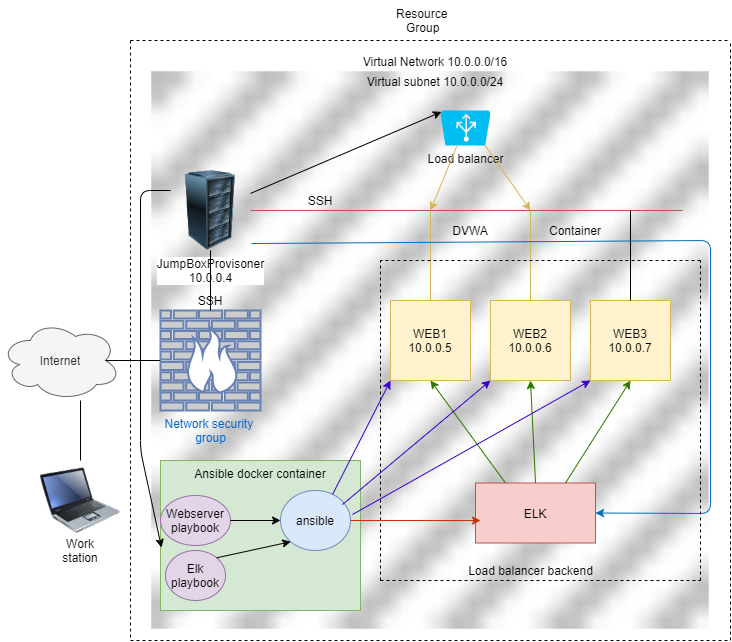

The diagram above was exported from draw.io. Its source (the exported page's mxGraphModel, read from the mxfile embedded in the PNG):
<mxGraphModel dx="1422" dy="762" grid="1" gridSize="10" guides="1" tooltips="1" connect="1" arrows="1" fold="1" page="1" pageScale="1" pageWidth="850" pageHeight="1100" math="0" shadow="0">
  <root>
    <mxCell id="0" />
    <mxCell id="1" parent="0" />
    <mxCell id="fSRmtmVd5U6BnpHDrX_c-39" value="" style="shape=image;html=1;verticalAlign=top;verticalLabelPosition=bottom;labelBackgroundColor=#ffffff;imageAspect=0;aspect=fixed;image=https://cdn4.iconfinder.com/data/icons/32x32-free-design-icons/32/Transparent_color.png" vertex="1" parent="1">
      <mxGeometry x="181.25" y="131.25" width="557.5" height="557.5" as="geometry" />
    </mxCell>
    <mxCell id="mpct3EnI1S7MK7lmAPpZ-1" value="Internet" style="ellipse;shape=cloud;whiteSpace=wrap;html=1;fillColor=#f5f5f5;strokeColor=#666666;fontColor=#333333;" parent="1" vertex="1">
      <mxGeometry x="30" y="380" width="120" height="80" as="geometry" />
    </mxCell>
    <mxCell id="mpct3EnI1S7MK7lmAPpZ-3" value="" style="image;html=1;image=img/lib/clip_art/computers/Laptop_128x128.png" parent="1" vertex="1">
      <mxGeometry x="70" y="520" width="80" height="80" as="geometry" />
    </mxCell>
    <mxCell id="mpct3EnI1S7MK7lmAPpZ-4" value="Network security&amp;nbsp;&lt;br&gt;group&lt;br&gt;" style="fontColor=#0066CC;verticalAlign=top;verticalLabelPosition=bottom;labelPosition=center;align=center;html=1;outlineConnect=0;fillColor=#CCCCCC;strokeColor=#6881B3;gradientColor=none;gradientDirection=north;strokeWidth=2;shape=mxgraph.networks.firewall;" parent="1" vertex="1">
      <mxGeometry x="190" y="370" width="100" height="100" as="geometry" />
    </mxCell>
    <mxCell id="mpct3EnI1S7MK7lmAPpZ-5" value="Work station" style="text;html=1;strokeColor=none;fillColor=none;align=center;verticalAlign=middle;whiteSpace=wrap;rounded=0;" parent="1" vertex="1">
      <mxGeometry x="90" y="600" width="40" height="20" as="geometry" />
    </mxCell>
    <mxCell id="mpct3EnI1S7MK7lmAPpZ-7" value="" style="endArrow=none;html=1;exitX=0.5;exitY=0;exitDx=0;exitDy=0;" parent="1" source="mpct3EnI1S7MK7lmAPpZ-3" edge="1">
      <mxGeometry width="50" height="50" relative="1" as="geometry">
        <mxPoint x="400" y="410" as="sourcePoint" />
        <mxPoint x="110" y="460" as="targetPoint" />
      </mxGeometry>
    </mxCell>
    <mxCell id="mpct3EnI1S7MK7lmAPpZ-8" value="" style="endArrow=none;html=1;exitX=0.875;exitY=0.5;exitDx=0;exitDy=0;exitPerimeter=0;entryX=0;entryY=0.5;entryDx=0;entryDy=0;entryPerimeter=0;" parent="1" source="mpct3EnI1S7MK7lmAPpZ-1" target="mpct3EnI1S7MK7lmAPpZ-4" edge="1">
      <mxGeometry width="50" height="50" relative="1" as="geometry">
        <mxPoint x="400" y="410" as="sourcePoint" />
        <mxPoint x="450" y="360" as="targetPoint" />
      </mxGeometry>
    </mxCell>
    <mxCell id="mpct3EnI1S7MK7lmAPpZ-10" value="Resource &#10;   Group" style="text;strokeColor=none;fillColor=none;align=left;verticalAlign=top;spacingLeft=4;spacingRight=4;overflow=hidden;rotatable=0;points=[[0,0.5],[1,0.5]];portConstraint=eastwest;" parent="1" vertex="1">
      <mxGeometry x="420" y="60" width="80" height="40" as="geometry" />
    </mxCell>
    <mxCell id="fSRmtmVd5U6BnpHDrX_c-1" value="WEB1&lt;br&gt;10.0.0.5" style="whiteSpace=wrap;html=1;aspect=fixed;fillColor=#fff2cc;strokeColor=#d6b656;" vertex="1" parent="1">
      <mxGeometry x="420" y="360" width="80" height="80" as="geometry" />
    </mxCell>
    <mxCell id="fSRmtmVd5U6BnpHDrX_c-2" value="WEB2&lt;br&gt;10.0.0.6" style="whiteSpace=wrap;html=1;aspect=fixed;fillColor=#fff2cc;strokeColor=#d6b656;" vertex="1" parent="1">
      <mxGeometry x="520" y="360" width="80" height="80" as="geometry" />
    </mxCell>
    <mxCell id="fSRmtmVd5U6BnpHDrX_c-3" value="WEB3&lt;br&gt;10.0.0.7" style="whiteSpace=wrap;html=1;aspect=fixed;fillColor=#fff2cc;strokeColor=#d6b656;" vertex="1" parent="1">
      <mxGeometry x="620" y="360" width="80" height="80" as="geometry" />
    </mxCell>
    <mxCell id="fSRmtmVd5U6BnpHDrX_c-4" value="ELK" style="rounded=0;whiteSpace=wrap;html=1;fillColor=#f8cecc;strokeColor=#b85450;" vertex="1" parent="1">
      <mxGeometry x="505" y="542.5" width="120" height="60" as="geometry" />
    </mxCell>
    <mxCell id="fSRmtmVd5U6BnpHDrX_c-6" value="" style="endArrow=classic;html=1;exitX=0.25;exitY=0;exitDx=0;exitDy=0;entryX=0.5;entryY=1;entryDx=0;entryDy=0;fillColor=#60a917;strokeColor=#2D7600;" edge="1" parent="1" source="fSRmtmVd5U6BnpHDrX_c-4" target="fSRmtmVd5U6BnpHDrX_c-1">
      <mxGeometry width="50" height="50" relative="1" as="geometry">
        <mxPoint x="400" y="420" as="sourcePoint" />
        <mxPoint x="450" y="370" as="targetPoint" />
      </mxGeometry>
    </mxCell>
    <mxCell id="fSRmtmVd5U6BnpHDrX_c-7" value="" style="endArrow=classic;html=1;entryX=0.5;entryY=1;entryDx=0;entryDy=0;exitX=0.5;exitY=0;exitDx=0;exitDy=0;fillColor=#60a917;strokeColor=#2D7600;" edge="1" parent="1" source="fSRmtmVd5U6BnpHDrX_c-4" target="fSRmtmVd5U6BnpHDrX_c-2">
      <mxGeometry width="50" height="50" relative="1" as="geometry">
        <mxPoint x="470" y="440" as="sourcePoint" />
        <mxPoint x="420" y="300" as="targetPoint" />
      </mxGeometry>
    </mxCell>
    <mxCell id="fSRmtmVd5U6BnpHDrX_c-8" value="" style="endArrow=classic;html=1;exitX=0.75;exitY=0;exitDx=0;exitDy=0;entryX=0.5;entryY=1;entryDx=0;entryDy=0;fillColor=#60a917;strokeColor=#2D7600;" edge="1" parent="1" source="fSRmtmVd5U6BnpHDrX_c-4" target="fSRmtmVd5U6BnpHDrX_c-3">
      <mxGeometry width="50" height="50" relative="1" as="geometry">
        <mxPoint x="480" y="460" as="sourcePoint" />
        <mxPoint x="430" y="310" as="targetPoint" />
      </mxGeometry>
    </mxCell>
    <mxCell id="fSRmtmVd5U6BnpHDrX_c-14" value="JumpBoxProvisoner&lt;br&gt;10.0.0.4" style="image;html=1;image=img/lib/clip_art/computers/Server_Rack_128x128.png" vertex="1" parent="1">
      <mxGeometry x="200" y="230" width="80" height="80" as="geometry" />
    </mxCell>
    <mxCell id="fSRmtmVd5U6BnpHDrX_c-15" value="" style="endArrow=none;html=1;entryX=0.5;entryY=1;entryDx=0;entryDy=0;exitX=0.5;exitY=0;exitDx=0;exitDy=0;exitPerimeter=0;" edge="1" parent="1" source="mpct3EnI1S7MK7lmAPpZ-4" target="fSRmtmVd5U6BnpHDrX_c-14">
      <mxGeometry width="50" height="50" relative="1" as="geometry">
        <mxPoint x="240" y="320" as="sourcePoint" />
        <mxPoint x="450" y="370" as="targetPoint" />
      </mxGeometry>
    </mxCell>
    <mxCell id="fSRmtmVd5U6BnpHDrX_c-17" value="" style="endArrow=none;html=1;exitX=1;exitY=0.5;exitDx=0;exitDy=0;gradientColor=#ea6b66;fillColor=#f8cecc;strokeColor=#b85450;" edge="1" parent="1" source="fSRmtmVd5U6BnpHDrX_c-14">
      <mxGeometry width="50" height="50" relative="1" as="geometry">
        <mxPoint x="400" y="390" as="sourcePoint" />
        <mxPoint x="712" y="270" as="targetPoint" />
      </mxGeometry>
    </mxCell>
    <mxCell id="fSRmtmVd5U6BnpHDrX_c-18" value="" style="endArrow=none;html=1;exitX=0.5;exitY=0;exitDx=0;exitDy=0;fillColor=#fff2cc;strokeColor=#d6b656;gradientColor=#ffd966;" edge="1" parent="1" source="fSRmtmVd5U6BnpHDrX_c-1">
      <mxGeometry width="50" height="50" relative="1" as="geometry">
        <mxPoint x="400" y="390" as="sourcePoint" />
        <mxPoint x="460" y="270" as="targetPoint" />
      </mxGeometry>
    </mxCell>
    <mxCell id="fSRmtmVd5U6BnpHDrX_c-19" value="" style="endArrow=none;html=1;exitX=0.5;exitY=0;exitDx=0;exitDy=0;fillColor=#fff2cc;strokeColor=#d6b656;gradientColor=#ffd966;" edge="1" parent="1" source="fSRmtmVd5U6BnpHDrX_c-2">
      <mxGeometry width="50" height="50" relative="1" as="geometry">
        <mxPoint x="470" y="370" as="sourcePoint" />
        <mxPoint x="560" y="270" as="targetPoint" />
      </mxGeometry>
    </mxCell>
    <mxCell id="fSRmtmVd5U6BnpHDrX_c-20" value="" style="endArrow=none;html=1;exitX=0.5;exitY=0;exitDx=0;exitDy=0;" edge="1" parent="1" source="fSRmtmVd5U6BnpHDrX_c-3">
      <mxGeometry width="50" height="50" relative="1" as="geometry">
        <mxPoint x="480" y="380" as="sourcePoint" />
        <mxPoint x="660" y="270" as="targetPoint" />
      </mxGeometry>
    </mxCell>
    <mxCell id="fSRmtmVd5U6BnpHDrX_c-21" value="Load balancer" style="verticalLabelPosition=bottom;html=1;verticalAlign=top;align=center;strokeColor=none;fillColor=#00BEF2;shape=mxgraph.azure.azure_load_balancer;direction=west;" vertex="1" parent="1">
      <mxGeometry x="470" y="170" width="50" height="35" as="geometry" />
    </mxCell>
    <mxCell id="fSRmtmVd5U6BnpHDrX_c-22" value="" style="endArrow=classic;html=1;entryX=0.98;entryY=0.96;entryDx=0;entryDy=0;entryPerimeter=0;startArrow=none;" edge="1" parent="1" source="fSRmtmVd5U6BnpHDrX_c-14" target="fSRmtmVd5U6BnpHDrX_c-21">
      <mxGeometry width="50" height="50" relative="1" as="geometry">
        <mxPoint x="400" y="390" as="sourcePoint" />
        <mxPoint x="450" y="340" as="targetPoint" />
      </mxGeometry>
    </mxCell>
    <mxCell id="fSRmtmVd5U6BnpHDrX_c-23" value="" style="endArrow=classic;html=1;exitX=0.66;exitY=0.029;exitDx=0;exitDy=0;exitPerimeter=0;fillColor=#fff2cc;strokeColor=#d6b656;gradientColor=#ffd966;" edge="1" parent="1" source="fSRmtmVd5U6BnpHDrX_c-21">
      <mxGeometry width="50" height="50" relative="1" as="geometry">
        <mxPoint x="400" y="390" as="sourcePoint" />
        <mxPoint x="460" y="270" as="targetPoint" />
      </mxGeometry>
    </mxCell>
    <mxCell id="fSRmtmVd5U6BnpHDrX_c-24" value="" style="endArrow=classic;html=1;exitX=0.11;exitY=0.01;exitDx=0;exitDy=0;exitPerimeter=0;fillColor=#fff2cc;strokeColor=#d6b656;gradientColor=#ffd966;" edge="1" parent="1" source="fSRmtmVd5U6BnpHDrX_c-21">
      <mxGeometry width="50" height="50" relative="1" as="geometry">
        <mxPoint x="445" y="513" as="sourcePoint" />
        <mxPoint x="560" y="270" as="targetPoint" />
      </mxGeometry>
    </mxCell>
    <mxCell id="fSRmtmVd5U6BnpHDrX_c-25" value="" style="endArrow=classic;html=1;exitX=1.013;exitY=0.913;exitDx=0;exitDy=0;entryX=1;entryY=0.5;entryDx=0;entryDy=0;exitPerimeter=0;fillColor=#1ba1e2;strokeColor=#006EAF;" edge="1" parent="1" source="fSRmtmVd5U6BnpHDrX_c-14" target="fSRmtmVd5U6BnpHDrX_c-4">
      <mxGeometry width="50" height="50" relative="1" as="geometry">
        <mxPoint x="455" y="522.5" as="sourcePoint" />
        <mxPoint x="460" y="460" as="targetPoint" />
        <Array as="points">
          <mxPoint x="740" y="300" />
          <mxPoint x="740" y="573" />
        </Array>
      </mxGeometry>
    </mxCell>
    <mxCell id="fSRmtmVd5U6BnpHDrX_c-26" value="SSH" style="text;html=1;strokeColor=none;fillColor=none;align=center;verticalAlign=middle;whiteSpace=wrap;rounded=0;" vertex="1" parent="1">
      <mxGeometry x="220" y="350" width="40" height="20" as="geometry" />
    </mxCell>
    <mxCell id="fSRmtmVd5U6BnpHDrX_c-27" value="SSH" style="text;html=1;strokeColor=none;fillColor=none;align=center;verticalAlign=middle;whiteSpace=wrap;rounded=0;" vertex="1" parent="1">
      <mxGeometry x="330" y="250" width="40" height="20" as="geometry" />
    </mxCell>
    <mxCell id="fSRmtmVd5U6BnpHDrX_c-28" value="DVWA" style="text;html=1;strokeColor=none;fillColor=none;align=center;verticalAlign=middle;whiteSpace=wrap;rounded=0;" vertex="1" parent="1">
      <mxGeometry x="480" y="280" width="40" height="20" as="geometry" />
    </mxCell>
    <mxCell id="fSRmtmVd5U6BnpHDrX_c-29" value="Container" style="text;html=1;strokeColor=none;fillColor=none;align=center;verticalAlign=middle;whiteSpace=wrap;rounded=0;" vertex="1" parent="1">
      <mxGeometry x="570" y="280" width="70" height="20" as="geometry" />
    </mxCell>
    <mxCell id="fSRmtmVd5U6BnpHDrX_c-34" value="" style="endArrow=none;dashed=1;html=1;" edge="1" parent="1">
      <mxGeometry width="50" height="50" relative="1" as="geometry">
        <mxPoint x="730" y="320" as="sourcePoint" />
        <mxPoint x="410" y="320" as="targetPoint" />
      </mxGeometry>
    </mxCell>
    <mxCell id="fSRmtmVd5U6BnpHDrX_c-35" value="" style="endArrow=none;dashed=1;html=1;" edge="1" parent="1">
      <mxGeometry width="50" height="50" relative="1" as="geometry">
        <mxPoint x="410" y="640" as="sourcePoint" />
        <mxPoint x="410" y="320" as="targetPoint" />
      </mxGeometry>
    </mxCell>
    <mxCell id="fSRmtmVd5U6BnpHDrX_c-36" value="" style="endArrow=none;dashed=1;html=1;" edge="1" parent="1">
      <mxGeometry width="50" height="50" relative="1" as="geometry">
        <mxPoint x="410" y="640" as="sourcePoint" />
        <mxPoint x="730" y="640" as="targetPoint" />
      </mxGeometry>
    </mxCell>
    <mxCell id="fSRmtmVd5U6BnpHDrX_c-37" value="" style="endArrow=none;dashed=1;html=1;" edge="1" parent="1">
      <mxGeometry width="50" height="50" relative="1" as="geometry">
        <mxPoint x="730" y="640" as="sourcePoint" />
        <mxPoint x="730" y="320" as="targetPoint" />
      </mxGeometry>
    </mxCell>
    <mxCell id="fSRmtmVd5U6BnpHDrX_c-38" value="Load balancer backend" style="text;html=1;align=center;verticalAlign=middle;resizable=0;points=[];autosize=1;strokeColor=none;" vertex="1" parent="1">
      <mxGeometry x="490" y="620" width="140" height="20" as="geometry" />
    </mxCell>
    <mxCell id="fSRmtmVd5U6BnpHDrX_c-42" value="Virtual subnet 10.0.0.0/24" style="text;html=1;strokeColor=none;fillColor=none;align=center;verticalAlign=middle;whiteSpace=wrap;rounded=0;" vertex="1" parent="1">
      <mxGeometry x="370" y="131.25" width="190" height="20" as="geometry" />
    </mxCell>
    <mxCell id="fSRmtmVd5U6BnpHDrX_c-43" value="Virtual Network 10.0.0.0/16" style="text;html=1;strokeColor=none;fillColor=none;align=center;verticalAlign=middle;whiteSpace=wrap;rounded=0;" vertex="1" parent="1">
      <mxGeometry x="370" y="111.25" width="190" height="20" as="geometry" />
    </mxCell>
    <mxCell id="fSRmtmVd5U6BnpHDrX_c-48" value="" style="endArrow=none;dashed=1;html=1;" edge="1" parent="1">
      <mxGeometry width="50" height="50" relative="1" as="geometry">
        <mxPoint x="160" y="100" as="sourcePoint" />
        <mxPoint x="760" y="100" as="targetPoint" />
      </mxGeometry>
    </mxCell>
    <mxCell id="fSRmtmVd5U6BnpHDrX_c-49" value="" style="endArrow=none;dashed=1;html=1;" edge="1" parent="1">
      <mxGeometry width="50" height="50" relative="1" as="geometry">
        <mxPoint x="160" y="100" as="sourcePoint" />
        <mxPoint x="160" y="700" as="targetPoint" />
      </mxGeometry>
    </mxCell>
    <mxCell id="fSRmtmVd5U6BnpHDrX_c-50" value="" style="endArrow=none;dashed=1;html=1;" edge="1" parent="1">
      <mxGeometry width="50" height="50" relative="1" as="geometry">
        <mxPoint x="160" y="700" as="sourcePoint" />
        <mxPoint x="760" y="700" as="targetPoint" />
      </mxGeometry>
    </mxCell>
    <mxCell id="fSRmtmVd5U6BnpHDrX_c-51" value="" style="endArrow=none;dashed=1;html=1;" edge="1" parent="1">
      <mxGeometry width="50" height="50" relative="1" as="geometry">
        <mxPoint x="760" y="700" as="sourcePoint" />
        <mxPoint x="760" y="100" as="targetPoint" />
      </mxGeometry>
    </mxCell>
    <mxCell id="fSRmtmVd5U6BnpHDrX_c-54" value="" style="rounded=0;whiteSpace=wrap;html=1;fillColor=#d5e8d4;strokeColor=#82b366;" vertex="1" parent="1">
      <mxGeometry x="190" y="520" width="200" height="150" as="geometry" />
    </mxCell>
    <mxCell id="fSRmtmVd5U6BnpHDrX_c-55" value="Ansible docker container" style="text;html=1;strokeColor=none;fillColor=none;align=center;verticalAlign=middle;whiteSpace=wrap;rounded=0;" vertex="1" parent="1">
      <mxGeometry x="220" y="522.5" width="140" height="20" as="geometry" />
    </mxCell>
    <mxCell id="fSRmtmVd5U6BnpHDrX_c-56" value="ansible" style="ellipse;whiteSpace=wrap;html=1;fillColor=#dae8fc;strokeColor=#6c8ebf;" vertex="1" parent="1">
      <mxGeometry x="310" y="550" width="70" height="60" as="geometry" />
    </mxCell>
    <mxCell id="fSRmtmVd5U6BnpHDrX_c-57" value="Webserver&lt;br&gt;playbook" style="ellipse;whiteSpace=wrap;html=1;fillColor=#e1d5e7;strokeColor=#9673a6;" vertex="1" parent="1">
      <mxGeometry x="190" y="555" width="70" height="50" as="geometry" />
    </mxCell>
    <mxCell id="fSRmtmVd5U6BnpHDrX_c-58" value="" style="endArrow=classic;html=1;exitX=1;exitY=0.5;exitDx=0;exitDy=0;entryX=0;entryY=0.5;entryDx=0;entryDy=0;" edge="1" parent="1" source="fSRmtmVd5U6BnpHDrX_c-57" target="fSRmtmVd5U6BnpHDrX_c-56">
      <mxGeometry width="50" height="50" relative="1" as="geometry">
        <mxPoint x="400" y="370" as="sourcePoint" />
        <mxPoint x="450" y="320" as="targetPoint" />
      </mxGeometry>
    </mxCell>
    <mxCell id="fSRmtmVd5U6BnpHDrX_c-59" value="Elk playbook" style="ellipse;whiteSpace=wrap;html=1;fillColor=#e1d5e7;strokeColor=#9673a6;" vertex="1" parent="1">
      <mxGeometry x="195" y="610" width="60" height="50" as="geometry" />
    </mxCell>
    <mxCell id="fSRmtmVd5U6BnpHDrX_c-60" value="" style="endArrow=classic;html=1;exitX=1;exitY=0;exitDx=0;exitDy=0;entryX=0;entryY=1;entryDx=0;entryDy=0;" edge="1" parent="1" source="fSRmtmVd5U6BnpHDrX_c-59" target="fSRmtmVd5U6BnpHDrX_c-56">
      <mxGeometry width="50" height="50" relative="1" as="geometry">
        <mxPoint x="400" y="360" as="sourcePoint" />
        <mxPoint x="450" y="310" as="targetPoint" />
      </mxGeometry>
    </mxCell>
    <mxCell id="fSRmtmVd5U6BnpHDrX_c-61" value="" style="endArrow=classic;html=1;exitX=0;exitY=0.25;exitDx=0;exitDy=0;entryX=0.005;entryY=0.58;entryDx=0;entryDy=0;entryPerimeter=0;" edge="1" parent="1" source="fSRmtmVd5U6BnpHDrX_c-14" target="fSRmtmVd5U6BnpHDrX_c-54">
      <mxGeometry width="50" height="50" relative="1" as="geometry">
        <mxPoint x="400" y="360" as="sourcePoint" />
        <mxPoint x="450" y="310" as="targetPoint" />
        <Array as="points">
          <mxPoint x="170" y="250" />
          <mxPoint x="170" y="510" />
        </Array>
      </mxGeometry>
    </mxCell>
    <mxCell id="fSRmtmVd5U6BnpHDrX_c-62" value="" style="endArrow=classic;html=1;exitX=0.743;exitY=0.067;exitDx=0;exitDy=0;exitPerimeter=0;entryX=0;entryY=1;entryDx=0;entryDy=0;fillColor=#6a00ff;strokeColor=#3700CC;" edge="1" parent="1" source="fSRmtmVd5U6BnpHDrX_c-56" target="fSRmtmVd5U6BnpHDrX_c-1">
      <mxGeometry width="50" height="50" relative="1" as="geometry">
        <mxPoint x="400" y="360" as="sourcePoint" />
        <mxPoint x="450" y="310" as="targetPoint" />
      </mxGeometry>
    </mxCell>
    <mxCell id="fSRmtmVd5U6BnpHDrX_c-63" value="" style="endArrow=classic;html=1;exitX=0.743;exitY=0.067;exitDx=0;exitDy=0;exitPerimeter=0;entryX=0;entryY=1;entryDx=0;entryDy=0;fillColor=#6a00ff;strokeColor=#3700CC;" edge="1" parent="1" target="fSRmtmVd5U6BnpHDrX_c-2">
      <mxGeometry width="50" height="50" relative="1" as="geometry">
        <mxPoint x="372.01" y="564.02" as="sourcePoint" />
        <mxPoint x="430" y="450" as="targetPoint" />
      </mxGeometry>
    </mxCell>
    <mxCell id="fSRmtmVd5U6BnpHDrX_c-64" value="" style="endArrow=classic;html=1;exitX=0.743;exitY=0.067;exitDx=0;exitDy=0;exitPerimeter=0;fillColor=#6a00ff;strokeColor=#3700CC;" edge="1" parent="1">
      <mxGeometry width="50" height="50" relative="1" as="geometry">
        <mxPoint x="382.01" y="574.02" as="sourcePoint" />
        <mxPoint x="620" y="440" as="targetPoint" />
      </mxGeometry>
    </mxCell>
    <mxCell id="fSRmtmVd5U6BnpHDrX_c-65" value="" style="endArrow=classic;html=1;exitX=1;exitY=0.5;exitDx=0;exitDy=0;entryX=0.042;entryY=0.625;entryDx=0;entryDy=0;entryPerimeter=0;fillColor=#fa6800;strokeColor=#C73500;" edge="1" parent="1" source="fSRmtmVd5U6BnpHDrX_c-56" target="fSRmtmVd5U6BnpHDrX_c-4">
      <mxGeometry width="50" height="50" relative="1" as="geometry">
        <mxPoint x="392.01" y="584.02" as="sourcePoint" />
        <mxPoint x="630" y="450" as="targetPoint" />
      </mxGeometry>
    </mxCell>
  </root>
</mxGraphModel>